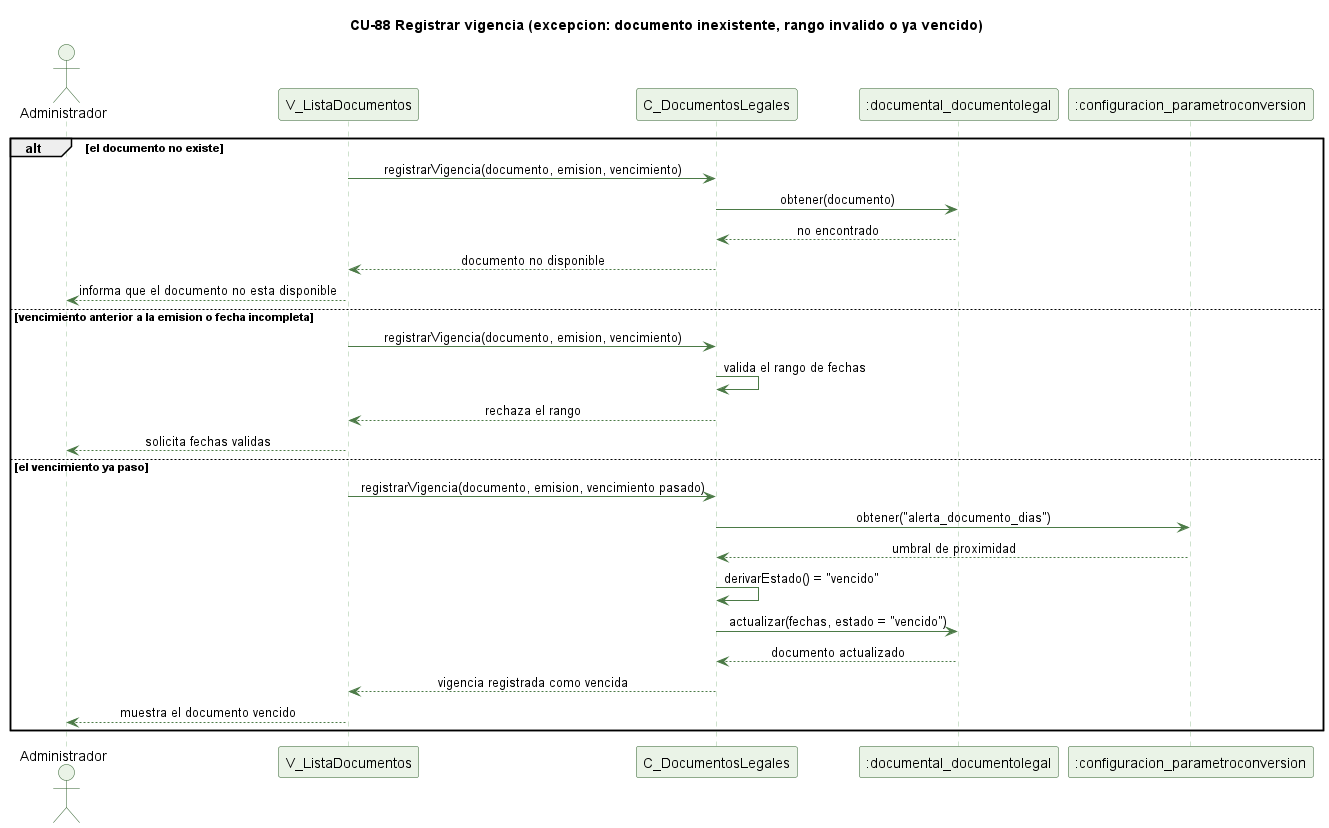

The diagram above was rendered by PlantUML. Its source (embedded in the PNG):
@startuml cu88-registrar-vigencia-excepcion
' CU-88 Registrando la vigencia de un documento - flujo de excepcion
skinparam backgroundColor #FFFFFF
skinparam shadowing false
skinparam defaultFontName Helvetica
skinparam sequenceMessageAlign center
skinparam ParticipantBackgroundColor #EAF3E7
skinparam ParticipantBorderColor #2E5E2A
skinparam ActorBackgroundColor #EAF3E7
skinparam ActorBorderColor #2E5E2A
skinparam sequenceLifeLineBorderColor #9CC49A
skinparam ArrowColor #4B7A46

title CU-88 Registrar vigencia (excepcion: documento inexistente, rango invalido o ya vencido)

actor Administrador
participant "V_ListaDocumentos" as V
participant "C_DocumentosLegales" as C
participant ":documental_documentolegal" as DL
participant ":configuracion_parametroconversion" as PC

alt el documento no existe
  V -> C : registrarVigencia(documento, emision, vencimiento)
  C -> DL : obtener(documento)
  DL --> C : no encontrado
  C --> V : documento no disponible
  V --> Administrador : informa que el documento no esta disponible
else vencimiento anterior a la emision o fecha incompleta
  V -> C : registrarVigencia(documento, emision, vencimiento)
  C -> C : valida el rango de fechas
  C --> V : rechaza el rango
  V --> Administrador : solicita fechas validas
else el vencimiento ya paso
  V -> C : registrarVigencia(documento, emision, vencimiento pasado)
  C -> PC : obtener("alerta_documento_dias")
  PC --> C : umbral de proximidad
  C -> C : derivarEstado() = "vencido"
  C -> DL : actualizar(fechas, estado = "vencido")
  DL --> C : documento actualizado
  C --> V : vigencia registrada como vencida
  V --> Administrador : muestra el documento vencido
end

@enduml